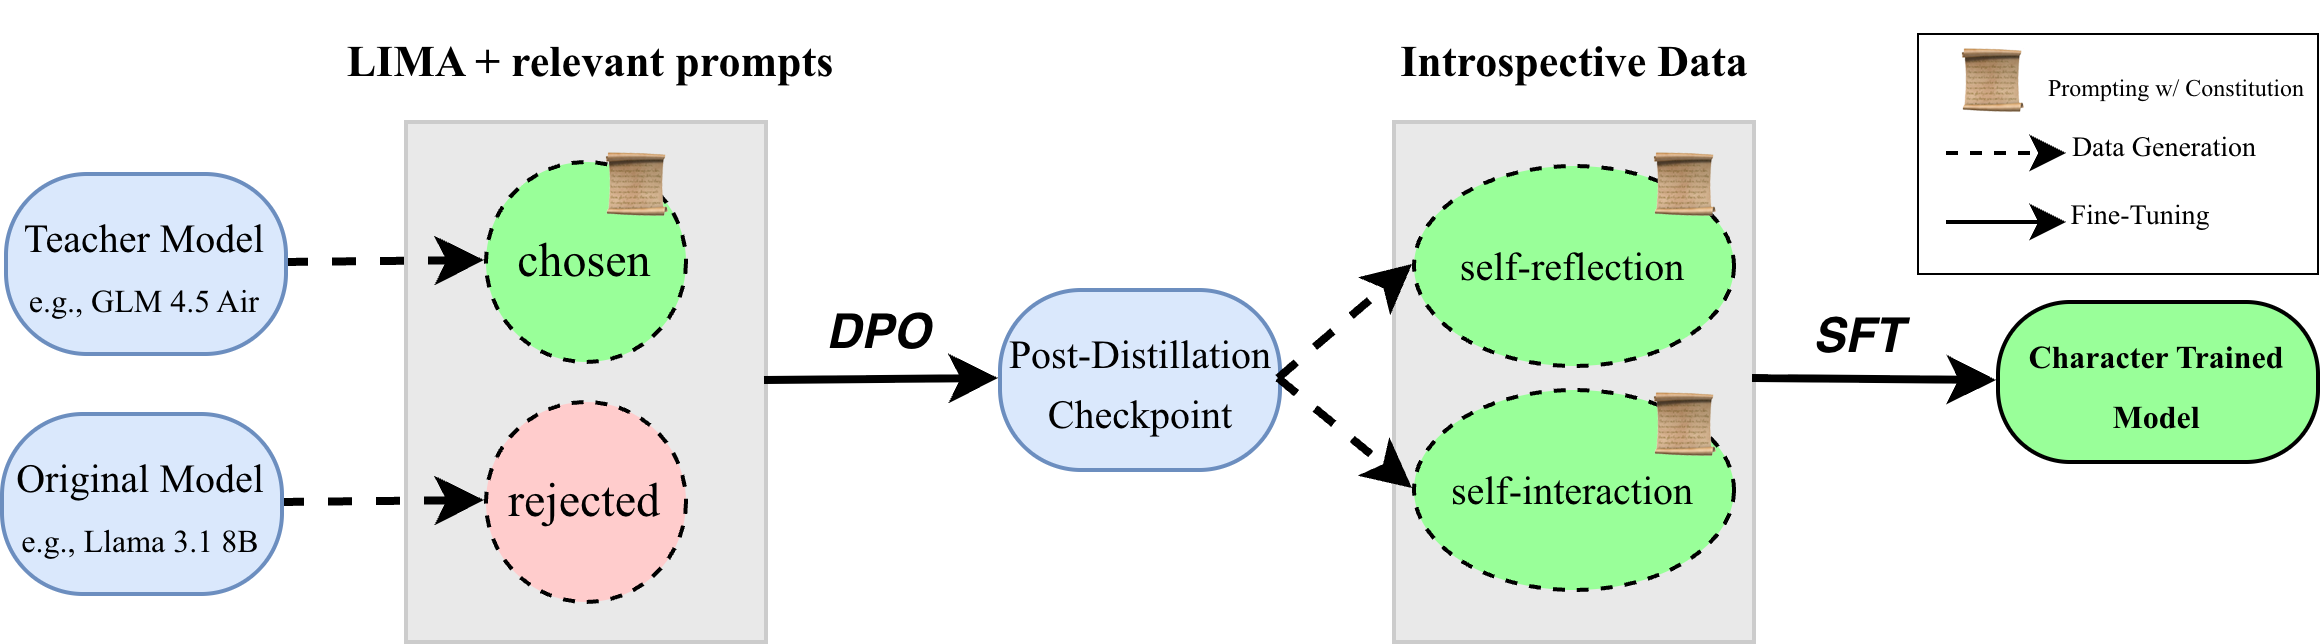

The diagram above was exported from draw.io. Its source (the exported page's mxGraphModel, read from the mxfile embedded in the PNG):
<mxGraphModel dx="1216" dy="755" grid="1" gridSize="10" guides="1" tooltips="1" connect="1" arrows="1" fold="1" page="1" pageScale="1" pageWidth="1169" pageHeight="827" math="0" shadow="0">
  <root>
    <mxCell id="0" />
    <mxCell id="1" parent="0" />
    <mxCell id="B22Jtu2IlP5Hw75-bXKF-12" value="" style="rounded=1;whiteSpace=wrap;html=1;fillColor=#E9E9E9;arcSize=0;strokeColor=#CCCCCC;" parent="1" vertex="1">
      <mxGeometry x="320" y="360" width="90" height="130" as="geometry" />
    </mxCell>
    <mxCell id="cSwodERJefrANkQQHozN-7" value="&lt;div&gt;&lt;font style=&quot;font-size: 11px;&quot; face=&quot;Times New Roman&quot;&gt;&lt;b&gt;LIMA + relevant prompts&lt;/b&gt;&lt;/font&gt;&lt;/div&gt;" style="text;html=1;align=center;verticalAlign=middle;resizable=0;points=[];autosize=1;strokeColor=none;fillColor=none;" parent="1" vertex="1">
      <mxGeometry x="291" y="330" width="150" height="30" as="geometry" />
    </mxCell>
    <mxCell id="cSwodERJefrANkQQHozN-15" value="&lt;b&gt;&lt;i&gt;DPO&lt;/i&gt;&lt;/b&gt;" style="text;html=1;align=center;verticalAlign=middle;resizable=0;points=[];autosize=1;strokeColor=none;fillColor=none;" parent="1" vertex="1">
      <mxGeometry x="413" y="398" width="50" height="30" as="geometry" />
    </mxCell>
    <mxCell id="cSwodERJefrANkQQHozN-8" value="&lt;font face=&quot;Times New Roman&quot;&gt;rejected&lt;/font&gt;" style="ellipse;whiteSpace=wrap;html=1;aspect=fixed;dashed=1;fillColor=#FFCCCC;" parent="1" vertex="1">
      <mxGeometry x="340" y="430" width="50" height="50" as="geometry" />
    </mxCell>
    <mxCell id="cSwodERJefrANkQQHozN-9" value="&lt;font face=&quot;Times New Roman&quot;&gt;chosen&lt;/font&gt;" style="ellipse;whiteSpace=wrap;html=1;aspect=fixed;dashed=1;fillColor=#99FF99;" parent="1" vertex="1">
      <mxGeometry x="340" y="370" width="50" height="50" as="geometry" />
    </mxCell>
    <mxCell id="B22Jtu2IlP5Hw75-bXKF-3" value="&lt;font style=&quot;font-size: 16px;&quot;&gt;📜&lt;/font&gt;" style="rounded=1;whiteSpace=wrap;html=1;strokeColor=none;fillColor=none;" parent="1" vertex="1">
      <mxGeometry x="370" y="370" width="20" height="14" as="geometry" />
    </mxCell>
    <mxCell id="B22Jtu2IlP5Hw75-bXKF-13" value="" style="rounded=1;whiteSpace=wrap;html=1;fillColor=#E9E9E9;arcSize=0;strokeColor=#CCCCCC;" parent="1" vertex="1">
      <mxGeometry x="567" y="360" width="90" height="130" as="geometry" />
    </mxCell>
    <mxCell id="B22Jtu2IlP5Hw75-bXKF-14" value="&lt;font face=&quot;Times New Roman&quot;&gt;&lt;span style=&quot;font-size: 11px;&quot;&gt;&lt;b&gt;Introspective&amp;nbsp;&lt;/b&gt;&lt;/span&gt;&lt;/font&gt;&lt;b style=&quot;font-size: 11px; font-family: &amp;quot;Times New Roman&amp;quot;; background-color: transparent; color: light-dark(rgb(0, 0, 0), rgb(255, 255, 255));&quot;&gt;Data&lt;/b&gt;" style="text;html=1;align=center;verticalAlign=middle;resizable=0;points=[];autosize=1;strokeColor=none;fillColor=none;" parent="1" vertex="1">
      <mxGeometry x="557" y="330" width="110" height="30" as="geometry" />
    </mxCell>
    <mxCell id="cSwodERJefrANkQQHozN-22" value="&lt;font size=&quot;1&quot; face=&quot;Times New Roman&quot;&gt;self-reflection&lt;/font&gt;" style="ellipse;whiteSpace=wrap;html=1;dashed=1;fillColor=#99FF99;" parent="1" vertex="1">
      <mxGeometry x="572" y="371" width="80" height="50" as="geometry" />
    </mxCell>
    <mxCell id="cSwodERJefrANkQQHozN-23" value="&lt;font size=&quot;1&quot; face=&quot;Times New Roman&quot;&gt;self-interaction&lt;/font&gt;" style="ellipse;whiteSpace=wrap;html=1;dashed=1;fillColor=#99FF99;" parent="1" vertex="1">
      <mxGeometry x="572" y="427" width="80" height="50" as="geometry" />
    </mxCell>
    <mxCell id="B22Jtu2IlP5Hw75-bXKF-20" value="" style="endArrow=classic;html=1;rounded=0;exitX=1;exitY=0.5;exitDx=0;exitDy=0;entryX=0;entryY=0.5;entryDx=0;entryDy=0;strokeWidth=2;" parent="1" source="B22Jtu2IlP5Hw75-bXKF-12" target="B22Jtu2IlP5Hw75-bXKF-28" edge="1">
      <mxGeometry width="50" height="50" relative="1" as="geometry">
        <mxPoint x="830" y="424.5" as="sourcePoint" />
        <mxPoint x="920" y="424.5" as="targetPoint" />
      </mxGeometry>
    </mxCell>
    <mxCell id="B22Jtu2IlP5Hw75-bXKF-17" value="&lt;font style=&quot;font-size: 16px;&quot;&gt;📜&lt;/font&gt;" style="rounded=1;whiteSpace=wrap;html=1;strokeColor=none;fillColor=none;" parent="1" vertex="1">
      <mxGeometry x="632" y="370" width="20" height="14" as="geometry" />
    </mxCell>
    <mxCell id="B22Jtu2IlP5Hw75-bXKF-22" value="&lt;font style=&quot;font-size: 16px;&quot;&gt;📜&lt;/font&gt;" style="rounded=1;whiteSpace=wrap;html=1;strokeColor=none;fillColor=none;" parent="1" vertex="1">
      <mxGeometry x="632" y="430" width="20" height="14" as="geometry" />
    </mxCell>
    <mxCell id="B22Jtu2IlP5Hw75-bXKF-23" value="&lt;b&gt;&lt;i&gt;SFT&lt;/i&gt;&lt;/b&gt;" style="text;html=1;align=center;verticalAlign=middle;resizable=0;points=[];autosize=1;strokeColor=none;fillColor=none;" parent="1" vertex="1">
      <mxGeometry x="658" y="399" width="50" height="30" as="geometry" />
    </mxCell>
    <mxCell id="B22Jtu2IlP5Hw75-bXKF-24" value="" style="endArrow=classic;html=1;rounded=0;exitX=1;exitY=0.5;exitDx=0;exitDy=0;entryX=0;entryY=0.5;entryDx=0;entryDy=0;strokeWidth=2;dashed=1;" parent="1" source="B22Jtu2IlP5Hw75-bXKF-26" target="cSwodERJefrANkQQHozN-9" edge="1">
      <mxGeometry width="50" height="50" relative="1" as="geometry">
        <mxPoint x="274.00000000000045" y="395" as="sourcePoint" />
        <mxPoint x="390" y="570" as="targetPoint" />
      </mxGeometry>
    </mxCell>
    <mxCell id="B22Jtu2IlP5Hw75-bXKF-25" value="" style="endArrow=classic;html=1;rounded=0;entryX=0;entryY=0.5;entryDx=0;entryDy=0;strokeWidth=2;dashed=1;exitX=1;exitY=0.5;exitDx=0;exitDy=0;" parent="1" source="B22Jtu2IlP5Hw75-bXKF-27" target="cSwodERJefrANkQQHozN-8" edge="1">
      <mxGeometry width="50" height="50" relative="1" as="geometry">
        <mxPoint x="280" y="455" as="sourcePoint" />
        <mxPoint x="366" y="410" as="targetPoint" />
      </mxGeometry>
    </mxCell>
    <mxCell id="B22Jtu2IlP5Hw75-bXKF-26" value="&lt;font style=&quot;font-size: 10px;&quot; face=&quot;Times New Roman&quot;&gt;Teacher Model&lt;/font&gt;&lt;div&gt;&lt;font style=&quot;font-size: 8px;&quot; face=&quot;Times New Roman&quot;&gt;e.g., GLM 4.5 Air&lt;/font&gt;&lt;/div&gt;" style="rounded=1;whiteSpace=wrap;html=1;arcSize=45;fillColor=#dae8fc;strokeColor=#6c8ebf;" parent="1" vertex="1">
      <mxGeometry x="220" y="373" width="70" height="45" as="geometry" />
    </mxCell>
    <mxCell id="B22Jtu2IlP5Hw75-bXKF-27" value="&lt;font style=&quot;font-size: 10px;&quot; face=&quot;Times New Roman&quot;&gt;Original Model&lt;/font&gt;&lt;div&gt;&lt;font style=&quot;font-size: 8px;&quot; face=&quot;Times New Roman&quot;&gt;e.g., Llama 3.1 8B&lt;/font&gt;&lt;/div&gt;" style="rounded=1;whiteSpace=wrap;html=1;arcSize=45;fillColor=#dae8fc;strokeColor=#6c8ebf;" parent="1" vertex="1">
      <mxGeometry x="219" y="433" width="70" height="45" as="geometry" />
    </mxCell>
    <mxCell id="B22Jtu2IlP5Hw75-bXKF-28" value="&lt;font style=&quot;font-size: 10px;&quot; face=&quot;Times New Roman&quot;&gt;Post-Distillation Checkpoint&lt;/font&gt;" style="rounded=1;whiteSpace=wrap;html=1;arcSize=45;fillColor=#dae8fc;strokeColor=#6c8ebf;" parent="1" vertex="1">
      <mxGeometry x="468.5" y="402" width="70" height="45" as="geometry" />
    </mxCell>
    <mxCell id="B22Jtu2IlP5Hw75-bXKF-29" value="" style="endArrow=classic;html=1;rounded=0;exitX=1;exitY=0.5;exitDx=0;exitDy=0;entryX=0;entryY=0.5;entryDx=0;entryDy=0;strokeWidth=2;dashed=1;" parent="1" source="B22Jtu2IlP5Hw75-bXKF-28" target="cSwodERJefrANkQQHozN-22" edge="1">
      <mxGeometry width="50" height="50" relative="1" as="geometry">
        <mxPoint x="282" y="390" as="sourcePoint" />
        <mxPoint x="352" y="390" as="targetPoint" />
      </mxGeometry>
    </mxCell>
    <mxCell id="B22Jtu2IlP5Hw75-bXKF-30" value="" style="endArrow=classic;html=1;rounded=0;exitX=1;exitY=0.5;exitDx=0;exitDy=0;entryX=0;entryY=0.5;entryDx=0;entryDy=0;strokeWidth=2;dashed=1;" parent="1" source="B22Jtu2IlP5Hw75-bXKF-28" target="cSwodERJefrANkQQHozN-23" edge="1">
      <mxGeometry width="50" height="50" relative="1" as="geometry">
        <mxPoint x="552" y="489" as="sourcePoint" />
        <mxPoint x="630" y="460" as="targetPoint" />
      </mxGeometry>
    </mxCell>
    <mxCell id="B22Jtu2IlP5Hw75-bXKF-31" value="&lt;font face=&quot;Times New Roman&quot;&gt;&lt;span style=&quot;font-size: 8px;&quot;&gt;&lt;b&gt;Character Trained Model&lt;/b&gt;&lt;/span&gt;&lt;/font&gt;" style="rounded=1;whiteSpace=wrap;html=1;arcSize=45;fillColor=#99FF99;" parent="1" vertex="1">
      <mxGeometry x="718" y="405" width="80" height="40" as="geometry" />
    </mxCell>
    <mxCell id="B22Jtu2IlP5Hw75-bXKF-32" value="" style="endArrow=classic;html=1;rounded=0;exitX=1;exitY=0.5;exitDx=0;exitDy=0;entryX=0;entryY=0.5;entryDx=0;entryDy=0;strokeWidth=2;" parent="1" target="B22Jtu2IlP5Hw75-bXKF-31" edge="1">
      <mxGeometry width="50" height="50" relative="1" as="geometry">
        <mxPoint x="657" y="424.5" as="sourcePoint" />
        <mxPoint x="724" y="424.5" as="targetPoint" />
      </mxGeometry>
    </mxCell>
    <mxCell id="coxPFBJaO2QPaFIuvoDX-1" value="" style="rounded=0;whiteSpace=wrap;html=1;fillColor=none;strokeWidth=0.5;" parent="1" vertex="1">
      <mxGeometry x="698" y="338" width="100" height="60" as="geometry" />
    </mxCell>
    <mxCell id="coxPFBJaO2QPaFIuvoDX-2" value="&lt;font style=&quot;font-size: 16px;&quot;&gt;📜&lt;/font&gt;" style="rounded=1;whiteSpace=wrap;html=1;strokeColor=none;fillColor=none;" parent="1" vertex="1">
      <mxGeometry x="709" y="344" width="20" height="14" as="geometry" />
    </mxCell>
    <mxCell id="coxPFBJaO2QPaFIuvoDX-4" value="" style="endArrow=classic;html=1;rounded=0;dashed=1;" parent="1" edge="1">
      <mxGeometry width="50" height="50" relative="1" as="geometry">
        <mxPoint x="705" y="367.76" as="sourcePoint" />
        <mxPoint x="735" y="367.76" as="targetPoint" />
      </mxGeometry>
    </mxCell>
    <mxCell id="coxPFBJaO2QPaFIuvoDX-5" value="" style="endArrow=classic;html=1;rounded=0;" parent="1" edge="1">
      <mxGeometry width="50" height="50" relative="1" as="geometry">
        <mxPoint x="705" y="385" as="sourcePoint" />
        <mxPoint x="735" y="385" as="targetPoint" />
      </mxGeometry>
    </mxCell>
    <mxCell id="coxPFBJaO2QPaFIuvoDX-6" value="&lt;font style=&quot;font-size: 6px;&quot; face=&quot;Times New Roman&quot;&gt;Prompting w/ Constitution&lt;/font&gt;" style="text;strokeColor=none;align=center;fillColor=none;html=1;verticalAlign=middle;whiteSpace=wrap;rounded=0;" parent="1" vertex="1">
      <mxGeometry x="728" y="344" width="70" height="12" as="geometry" />
    </mxCell>
    <mxCell id="coxPFBJaO2QPaFIuvoDX-7" value="&lt;font style=&quot;font-size: 7px;&quot; face=&quot;Times New Roman&quot;&gt;Data Generation&lt;/font&gt;" style="text;strokeColor=none;align=center;fillColor=none;html=1;verticalAlign=middle;whiteSpace=wrap;rounded=0;" parent="1" vertex="1">
      <mxGeometry x="730" y="359" width="60" height="12" as="geometry" />
    </mxCell>
    <mxCell id="coxPFBJaO2QPaFIuvoDX-8" value="&lt;font style=&quot;font-size: 7px;&quot; face=&quot;Times New Roman&quot;&gt;Fine-Tuning&lt;/font&gt;" style="text;strokeColor=none;align=center;fillColor=none;html=1;verticalAlign=middle;whiteSpace=wrap;rounded=0;" parent="1" vertex="1">
      <mxGeometry x="724" y="376" width="60" height="12" as="geometry" />
    </mxCell>
  </root>
</mxGraphModel>